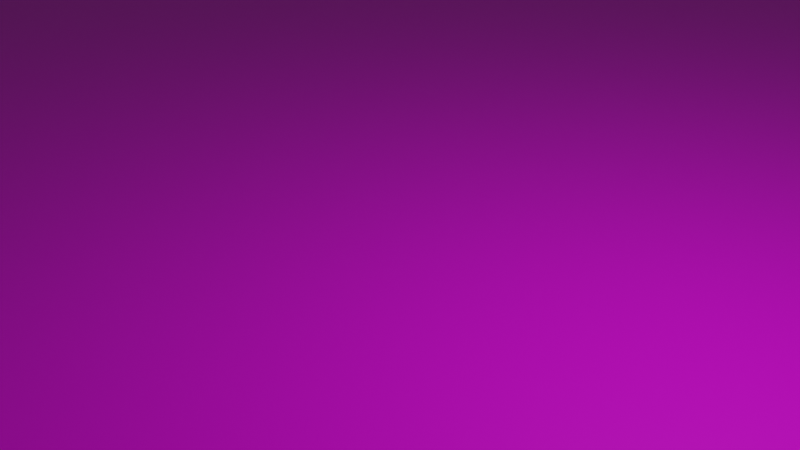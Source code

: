# Source: editor2.blend  (saved by Blender 3.1.7; exported with 4.5.12 LTS)
import bpy
from mathutils import Matrix  # noqa: F401  (used for matrix-valued properties, if any)

bpy.ops.wm.read_factory_settings(use_empty=True)
scene = bpy.context.scene
scene.name = 'Scene'

# ---- collections
col_collection = bpy.data.collections.new('Collection'); scene.collection.children.link(col_collection)

# ---- images (referenced by path relative to the original .blend; pixels are not part of the script)
import os
ASSET_DIR = os.environ.get("B2B_ASSET_DIR", "")  # directory of the original .blend (textures are referenced by path, not embedded)
HERE = os.path.dirname(os.path.abspath(__file__))  # packed textures are extracted next to this script under _unpacked/

def load_image(name, relpath, width, height, colorspace="sRGB"):
    """Load a texture the original file referenced (path relative to the .blend, or extracted next to this script)."""
    p = next((c for c in (os.path.join(HERE, relpath), os.path.join(ASSET_DIR, relpath)) if relpath and os.path.exists(c)), "")
    if p:
        img = bpy.data.images.load(p, check_existing=True)
        img.name = name
    else:  # same state as the original file: an image datablock whose file is absent (Cycles renders it pink)
        img = bpy.data.images.new(name, width, height)
        img.source = "FILE"
        img.filepath = "//" + (relpath or name)
    img.colorspace_settings.name = colorspace
    return img
img_tex_png = load_image('tex.png', 'tex.png', 1024, 1024, 'sRGB')

# ---- materials (node trees are filled in below, after node groups)
mat_material_002 = bpy.data.materials.new('Material.002')
mat_material_002.use_transparent_shadow = False
mat_material_002.diffuse_color = (0.0, 0.0, 0.0, 1.0)

# ---- material node trees
mat_material_002.use_nodes = True; mat_material_002.node_tree.nodes.clear()
_N = mat_material_002.node_tree.nodes; _L = mat_material_002.node_tree.links
n0 = _N.new('ShaderNodeBsdfPrincipled'); n0.name = 'Principled BSDF'; n0.location = (10, 300)
n0.distribution = 'GGX'
n0.subsurface_method = 'RANDOM_WALK_SKIN'
n0.inputs[2].default_value = 0.4
n0.inputs[3].default_value = 1.45
n0.inputs[27].default_value = (0.0, 0.0, 0.0, 1.0)
n0.inputs[28].default_value = 1.0
n1 = _N.new('ShaderNodeOutputMaterial'); n1.name = 'Material Output'; n1.location = (300, 300)
n2 = _N.new('ShaderNodeTexImage'); n2.name = '画像テクスチャ'; n2.location = (-300, 600)
n2.image = img_tex_png
_L.new(n0.outputs[0], n1.inputs[0])
_L.new(n2.outputs[0], n0.inputs[0])
n1.is_active_output = True

# ---- world
world_world = bpy.data.worlds.new('World'); scene.world = world_world
world_world.use_nodes = True; world_world.node_tree.nodes.clear()
_N = world_world.node_tree.nodes; _L = world_world.node_tree.links
n0 = _N.new('ShaderNodeOutputWorld'); n0.name = 'World Output'; n0.location = (300, 300)
n1 = _N.new('ShaderNodeBackground'); n1.name = 'Background'; n1.location = (10, 300)
n1.inputs[0].default_value = (0.05088, 0.05088, 0.05088, 1.0)
_L.new(n1.outputs[0], n0.inputs[0])
n0.is_active_output = True
world_world.color = (0.05088, 0.05088, 0.05088)
world_world.use_sun_shadow = False
world_world.sun_shadow_jitter_overblur = 0.0

# ---- cameras
cam_camera = bpy.data.cameras.new('Camera')
cam_camera.clip_end = 100.0
cam_camera.ortho_scale = 7.314

# ---- lights
light_light = bpy.data.lights.new('Light', 'POINT')
light_light.transmission_factor = 0.0
light_light.energy = 1000.0
light_light.shadow_soft_size = 0.1
light_light.shadow_maximum_resolution = 0.006
light_light.use_absolute_resolution = True

# ---- meshes
me_cube_002 = bpy.data.meshes.new('Cube.002')
me_cube_002.from_pydata([(-10.1, 10.1, 0.181), (10.1, -10.1, 0.181), (10.1, 10.1, 0.181), (-10.1, -10.1, -0.181), (10.1, -10.1, -0.181), (-10.1, -10.1, 0.181), (-10.1, 10.1, -0.181), (10.1, 10.1, -0.181)], [], [(0, 1, 2), (1, 3, 4), (5, 6, 3), (7, 3, 6), (2, 4, 7), (0, 7, 6), (0, 5, 1), (1, 5, 3), (5, 0, 6), (7, 4, 3), (2, 1, 4), (0, 2, 7)])
me_cube_002.polygons.foreach_set('use_smooth', [True] * 12)
_k = set([(0, 2), (0, 5), (0, 6), (1, 2), (1, 4), (1, 5), (2, 7), (3, 4), (3, 5), (3, 6), (4, 7), (6, 7)])
me_cube_002.attributes.new('sharp_edge', 'BOOLEAN', 'EDGE').data.foreach_set('value', [ (min(e.vertices), max(e.vertices)) in _k for e in me_cube_002.edges])
_uv = me_cube_002.uv_layers.new(name='UVMap')
_uv.uv.foreach_set('vector', [0.875, 0.5, 0.625, 0.75, 0.625, 0.5, 0.625, 0.75, 0.375, 1.0, 0.375, 0.75, 0.625, 0.0, 0.375, 0.25, 0.375, 0.0, 0.375, 0.5, 0.125, 0.75, 0.125, 0.5, 0.625, 0.5, 0.375, 0.75, 0.375, 0.5, 0.625, 0.25, 0.375, 0.5, 0.375, 0.25, 0.875, 0.5, 0.875, 0.75, 0.625, 0.75, 0.625, 0.75, 0.625, 1.0, 0.375, 1.0, 0.625, 0.0, 0.625, 0.25, 0.375, 0.25, 0.375, 0.5, 0.375, 0.75, 0.125, 0.75, 0.625, 0.5, 0.625, 0.75, 0.375, 0.75, 0.625, 0.25, 0.625, 0.5, 0.375, 0.5])
me_cube_002.materials.append(mat_material_002)
me_cube_002.use_remesh_fix_poles = True
me_cube_002.use_remesh_preserve_attributes = False
me_cube_002.update()
me_cube_002.normals_split_custom_set([tuple(v) for v in zip(*[iter([0.0, -3.599e-07, 1.0, 0.0, -3.599e-07, 1.0, 0.0, -3.599e-07, 1.0, 0.0, -1.0, 0.0, 0.0, -1.0, 0.0, 0.0, -1.0, 0.0, -1.0, -9.181e-09, 0.0, -1.0, -1.059e-10, 0.0, -1.0, -9.287e-09, 0.0, 0.0, 3.599e-07, -1.0, 0.0, 3.599e-07, -1.0, 0.0, 3.599e-07, -1.0, 1.0, -9.181e-09, 0.0, 1.0, -1.059e-10, 0.0, 1.0, -9.287e-09, 0.0, 0.0, 1.0, 0.0, 0.0, 1.0, 0.0, 0.0, 1.0, 0.0, 0.0, -3.599e-07, 1.0, 0.0, -3.599e-07, 1.0, 0.0, -3.599e-07, 1.0, 0.0, -1.0, 0.0, 0.0, -1.0, 0.0, 0.0, -1.0, 0.0, -1.0, -9.181e-09, 0.0, -1.0, 0.0, 0.0, -1.0, -1.059e-10, 0.0, 0.0, 3.599e-07, -1.0, 0.0, 3.599e-07, -1.0, 0.0, 3.599e-07, -1.0, 1.0, -9.181e-09, 0.0, 1.0, 0.0, 0.0, 1.0, -1.059e-10, 0.0, 0.0, 1.0, 0.0, 0.0, 1.0, 0.0, 0.0, 1.0, 0.0])] * 3)])

# ---- objects
ob_light = bpy.data.objects.new('Light', light_light)
ob_camera = bpy.data.objects.new('Camera', cam_camera)
ob_cube_002 = bpy.data.objects.new('Cube.002', me_cube_002)

# ---- transforms, parenting, visibility, modifiers, constraints
ob_light.location = (4.076, 1.005, 5.904)
ob_light.rotation_euler = (0.6503, 0.05522, 1.866)
ob_light.lock_rotations_4d = False
ob_light.empty_display_type = 'ARROWS'
ob_light.color = (0.0, 0.0, 0.0, 0.0)
ob_light.lineart.crease_threshold = 0.0
ob_camera.location = (7.359, -6.926, 4.958)
ob_camera.rotation_euler = (1.109, 0.0, 0.8149)
ob_camera.lock_rotations_4d = False
ob_camera.empty_display_type = 'ARROWS'
ob_camera.color = (0.0, 0.0, 0.0, 0.0)
ob_camera.display_type = 'WIRE'
ob_camera.lineart.crease_threshold = 0.0
ob_cube_002.location = (0.0, 0.0, -1.772)
ob_cube_002.scale = (3.001, 3.001, 3.001)

# ---- collection membership
col_collection.objects.link(ob_light)
col_collection.objects.link(ob_camera)
col_collection.objects.link(ob_cube_002)

# ---- scene / render settings (as saved in the file)
scene.camera = ob_camera
scene.frame_start = 1; scene.frame_end = 250; scene.frame_set(1)
scene.render.engine = 'BLENDER_EEVEE_NEXT'
scene.cycles.sampling_pattern = 'TABULATED_SOBOL'
scene.cycles.use_light_tree = False
scene.view_settings.view_transform = 'Filmic'
bpy.context.view_layer.update()
